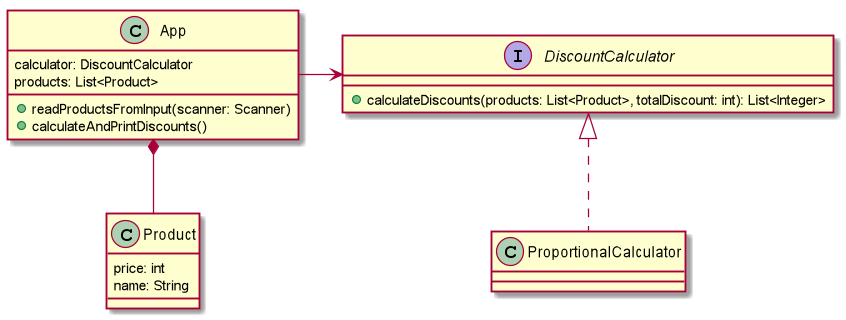

The diagram above was rendered by PlantUML. Its source (embedded in the PNG):
@startuml

class Product {
    price: int
    name: String
}

interface DiscountCalculator {
    +calculateDiscounts(products: List<Product>, totalDiscount: int): List<Integer>
}
class App {
    calculator: DiscountCalculator
    products: List<Product>
    +readProductsFromInput(scanner: Scanner)
    +calculateAndPrintDiscounts()
}

class ProportionalCalculator

DiscountCalculator <|.. ProportionalCalculator
App -> DiscountCalculator
App *-- Product


@enduml